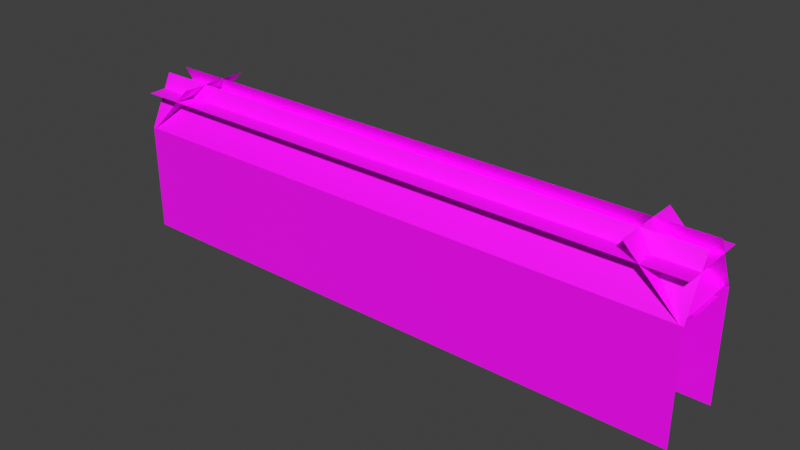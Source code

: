 # Source: room7.blend  (saved by Blender 5.1.30; exported with 4.5.12 LTS)
import bpy
from mathutils import Matrix  # noqa: F401  (used for matrix-valued properties, if any)

bpy.ops.wm.read_factory_settings(use_empty=True)
scene = bpy.context.scene
scene.name = 'Scene'

# ---- collections
col_collection = bpy.data.collections.new('Collection'); scene.collection.children.link(col_collection)

# ---- images (referenced by path relative to the original .blend; pixels are not part of the script)
import os
ASSET_DIR = os.environ.get("B2B_ASSET_DIR", "")  # directory of the original .blend (textures are referenced by path, not embedded)
HERE = os.path.dirname(os.path.abspath(__file__))  # packed textures are extracted next to this script under _unpacked/

def load_image(name, relpath, width, height, colorspace="sRGB"):
    """Load a texture the original file referenced (path relative to the .blend, or extracted next to this script)."""
    p = next((c for c in (os.path.join(HERE, relpath), os.path.join(ASSET_DIR, relpath)) if relpath and os.path.exists(c)), "")
    if p:
        img = bpy.data.images.load(p, check_existing=True)
        img.name = name
    else:  # same state as the original file: an image datablock whose file is absent (Cycles renders it pink)
        img = bpy.data.images.new(name, width, height)
        img.source = "FILE"
        img.filepath = "//" + (relpath or name)
    img.colorspace_settings.name = colorspace
    return img
img_rock_wall_mortar_albedo_png = load_image('rock-wall-mortar_albedo.png', 'rock-wall-mortar_albedo.png', 1024, 1024, 'sRGB')
img_clay_shingles1_albedo_png_001 = load_image('clay-shingles1_albedo.png.001', 'clay-shingles1_albedo.png', 1024, 1024, 'sRGB')

# ---- materials (node trees are filled in below, after node groups)
mat_material = bpy.data.materials.new('Material')
mat_material.preview_render_type = 'FLAT'
mat_material_002 = bpy.data.materials.new('Material.002')
mat_material_002.preview_render_type = 'FLAT'

# ---- material node trees
mat_material.use_nodes = True; mat_material.node_tree.nodes.clear()
_N = mat_material.node_tree.nodes; _L = mat_material.node_tree.links
n0 = _N.new('ShaderNodeBsdfPrincipled'); n0.name = 'Principled BSDF'; n0.location = (-200, 100)
n1 = _N.new('ShaderNodeOutputMaterial'); n1.name = 'Material Output'; n1.location = (200, 100)
n2 = _N.new('ShaderNodeTexImage'); n2.name = 'Image Texture'; n2.location = (-490, 80)
n2.image = img_rock_wall_mortar_albedo_png
_L.new(n0.outputs[0], n1.inputs[0])
_L.new(n2.outputs[0], n0.inputs[0])
n1.is_active_output = True
mat_material_002.use_nodes = True; mat_material_002.node_tree.nodes.clear()
_N = mat_material_002.node_tree.nodes; _L = mat_material_002.node_tree.links
n0 = _N.new('ShaderNodeBsdfPrincipled'); n0.name = 'Principled BSDF'; n0.location = (-200, 100)
n1 = _N.new('ShaderNodeOutputMaterial'); n1.name = 'Material Output'; n1.location = (200, 100)
n2 = _N.new('ShaderNodeTexImage'); n2.name = 'Image Texture'; n2.location = (-490, 80)
n2.image = img_clay_shingles1_albedo_png_001
_L.new(n0.outputs[0], n1.inputs[0])
_L.new(n2.outputs[0], n0.inputs[0])
n1.is_active_output = True

# ---- world
world_world = bpy.data.worlds.new('World'); scene.world = world_world
world_world.use_nodes = True; world_world.node_tree.nodes.clear()
_N = world_world.node_tree.nodes; _L = world_world.node_tree.links
n0 = _N.new('ShaderNodeOutputWorld'); n0.name = 'World Output'; n0.location = (200, 100)
n1 = _N.new('ShaderNodeBackground'); n1.name = 'Background'; n1.location = (-200, 100)
n1.inputs[0].default_value = (0.05088, 0.05088, 0.05088, 1.0)
_L.new(n1.outputs[0], n0.inputs[0])
n0.is_active_output = True
world_world.color = (0.05088, 0.05088, 0.05088)
world_world.sun_shadow_jitter_overblur = 0.0

# ---- meshes
me_plane_063 = bpy.data.meshes.new('Plane.063')
me_plane_063.from_pydata([(-36.0, 34.0, 0.0), (-4.0, 34.0, 0.0), (-36.0, 34.0, 6.0), (-4.0, 34.0, 6.0)], [], [(0, 2, 3, 1)])
_uv = me_plane_063.uv_layers.new(name='UVMap')
_uv.uv.foreach_set('vector', [0.0, 0.4688, 0.0, 0.0, 2.5, 0.0, 2.5, 0.4688])
me_plane_063.materials.append(mat_material)
me_plane_063.update()
me_plane_064 = bpy.data.meshes.new('Plane.064')
me_plane_064.from_pydata([(-36.0, 38.0, 0.0), (-4.0, 38.0, 0.0), (-36.0, 38.0, 6.0), (-4.0, 38.0, 6.0)], [], [(0, 1, 3, 2)])
_uv = me_plane_064.uv_layers.new(name='UVMap')
_uv.uv.foreach_set('vector', [2.5, 0.9375, 0.0, 0.9375, 0.0, 0.4688, 2.5, 0.4688])
me_plane_064.materials.append(mat_material)
me_plane_064.update()
me_plane_065 = bpy.data.meshes.new('Plane.065')
me_plane_065.from_pydata([(-36.0, 34.0, 6.0), (-4.0, 34.0, 6.0), (-36.0, 35.41, 8.828), (-4.0, 35.41, 8.828), (-4.0, 38.0, 6.0), (-36.0, 38.0, 6.0), (-4.0, 36.59, 8.828), (-36.0, 36.59, 8.828), (-4.2, 34.0, 6.0), (-4.2, 38.0, 6.0), (-7.028, 34.0, 8.828), (-7.028, 38.0, 8.828), (-35.8, 38.0, 6.0), (-35.8, 34.0, 6.0), (-32.97, 38.0, 8.828), (-32.97, 34.0, 8.828), (-36.0, 34.0, 8.0), (-4.0, 34.0, 8.0), (-36.0, 38.0, 8.0), (-4.0, 38.0, 8.0), (-36.0, 35.0, 6.0), (-35.8, 35.0, 6.0), (-36.0, 37.0, 6.0), (-35.8, 37.0, 6.0), (-4.2, 35.0, 6.0), (-4.0, 35.0, 6.0), (-4.2, 37.0, 6.0), (-4.0, 37.0, 6.0)], [], [(0, 2, 3, 1), (4, 6, 7, 5), (8, 10, 11, 9), (12, 14, 15, 13), (16, 18, 19, 17), (20, 22, 23, 21), (24, 26, 27, 25)])
_uv = me_plane_065.uv_layers.new(name='UVMap')
_uv.uv.foreach_set('vector', [0.5596, 2.5, 0.3125, 2.5, 0.3125, 1.726e-07, 0.5596, 1.991e-07, 0.8066, 2.5, 0.5596, 2.5, 0.5596, 2.446e-08, 0.8066, 3.526e-08, 1.119, 0.3125, 0.8066, 0.3125, 0.8066, -1.663e-08, 1.119, -3.029e-08, 0.8066, 0.3125, 1.119, 0.3125, 1.119, 0.625, 0.8066, 0.625, 0.3125, 2.5, 1.093e-07, 2.5, 0.0, 0.0, 0.3125, -1.366e-08, 0.8066, 0.7813, 0.8066, 0.625, 0.8222, 0.625, 0.8222, 0.7813, 0.8222, 0.7812, 0.8222, 0.625, 0.8379, 0.625, 0.8379, 0.7812])
me_plane_065.materials.append(mat_material_002)
me_plane_065.update()

# ---- objects
ob_wall_7_n = bpy.data.objects.new('Wall_7_N', me_plane_063)
ob_wall_7_s = bpy.data.objects.new('Wall_7_S', me_plane_064)
ob_roof_7 = bpy.data.objects.new('Roof_7', me_plane_065)

# ---- transforms, parenting, visibility, modifiers, constraints
ob_wall_7_n.location = (0.0, 0.0, 0.0)
ob_wall_7_s.location = (0.0, 0.0, 0.0)
ob_roof_7.location = (0.0, 0.0, 0.0)

# ---- collection membership
col_collection.objects.link(ob_wall_7_n)
col_collection.objects.link(ob_wall_7_s)
col_collection.objects.link(ob_roof_7)

# ---- scene / render settings (as saved in the file)
scene.frame_start = 1; scene.frame_end = 250; scene.frame_set(1)
scene.render.engine = 'BLENDER_EEVEE_NEXT'
scene.render.bake_bias = 0.0
scene.render.bake_samples = 0
scene.cycles.sampling_pattern = 'TABULATED_SOBOL'
scene.eevee.use_volume_custom_range = False
scene.eevee.fast_gi_thickness_far = 0.0
scene.view_settings.view_transform = 'Standard'
bpy.context.view_layer.update()

# ---- added for rendering (the .blend has no active camera and no usable light): camera, sun
cam_auto = bpy.data.cameras.new('AutoCamera')
cam_auto.lens = 50.0
cam_auto.sensor_width = 36.0
cam_auto.clip_end = 1000.0
ob_auto_camera = bpy.data.objects.new('AutoCamera', cam_auto)
scene.collection.objects.link(ob_auto_camera)
ob_auto_camera.location = (10.9355, -1.12256, 29.1626)
ob_auto_camera.rotation_euler = (1.09748, -7.21219e-08, 0.694738)
scene.camera = ob_auto_camera
light_auto_sun = bpy.data.lights.new('AutoSun', 'SUN')
light_auto_sun.energy = 3.0
light_auto_sun.angle = 0.0523599
ob_auto_sun = bpy.data.objects.new('AutoSun', light_auto_sun)
scene.collection.objects.link(ob_auto_sun)
ob_auto_sun.rotation_euler = (0.872665, 0.174533, 0.523599)
bpy.context.view_layer.update()
